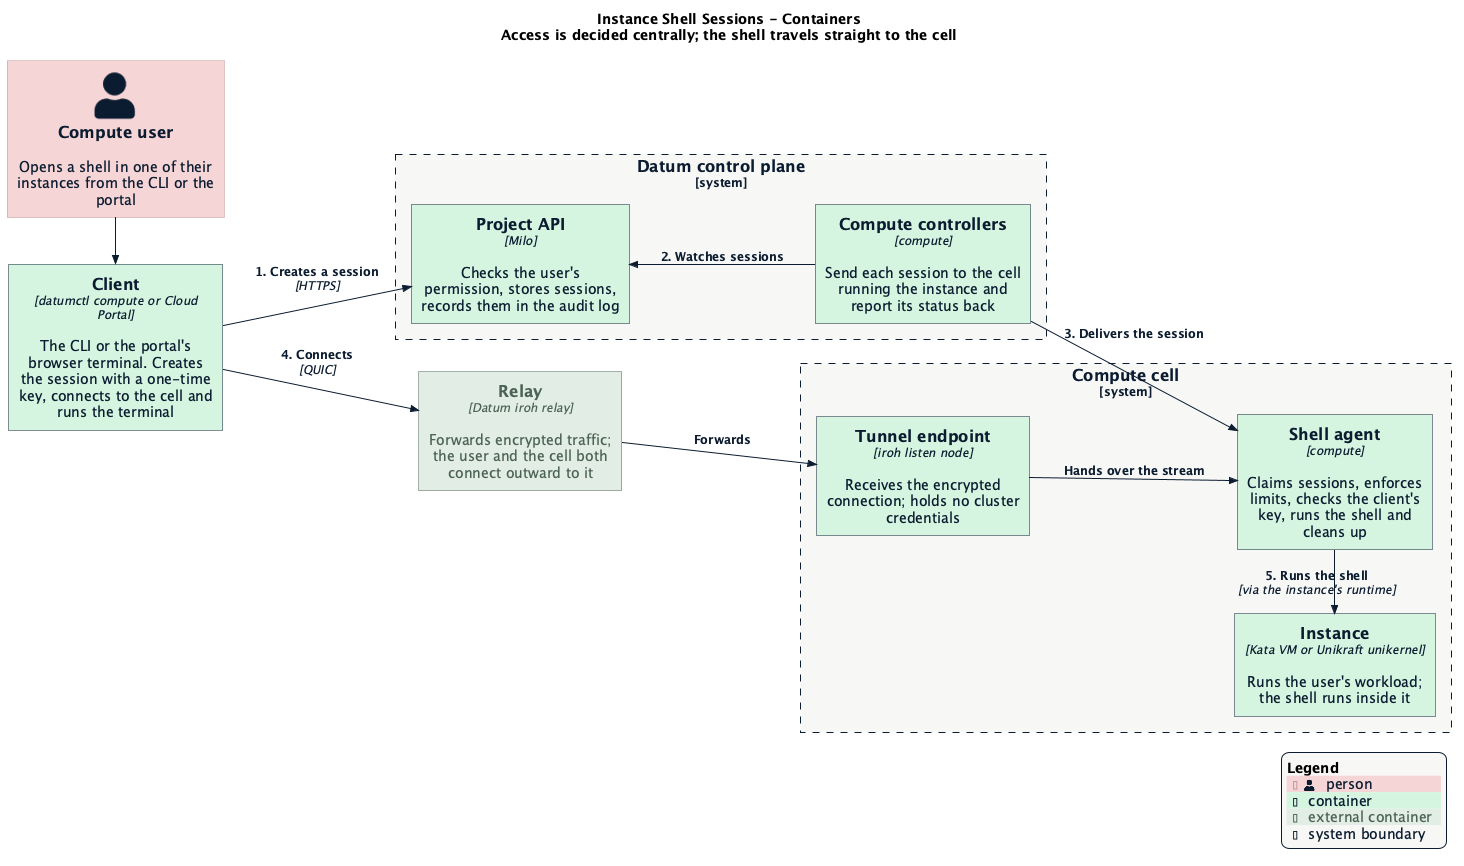

The diagram above was rendered by PlantUML. Its source (embedded in the PNG):
@startuml c4-container-diagram
!$NEW_C4_STYLE = 1
!include https://raw.githubusercontent.com/plantuml-stdlib/C4-PlantUML/master/C4_Container.puml
!include https://raw.githubusercontent.com/datum-cloud/enhancements/main/enhancements/datum-theme.puml

title Instance Shell Sessions - Containers\nAccess is decided centrally; the shell travels straight to the cell

LAYOUT_LEFT_RIGHT()

Person(user, "Compute user", "Opens a shell in one of their instances from the CLI or the portal")

Container(client, "Client", "datumctl compute or Cloud Portal", "The CLI or the portal's browser terminal. Creates the session with a one-time key, connects to the cell and runs the terminal")

Container_Ext(relay, "Relay", "Datum iroh relay", "Forwards encrypted traffic; the user and the cell both connect outward to it")

System_Boundary(cell, "Compute cell") {
    Container(listen, "Tunnel endpoint", "iroh listen node", "Receives the encrypted connection; holds no cluster credentials")
    Container(agent, "Shell agent", "compute", "Claims sessions, enforces limits, checks the client's key, runs the shell and cleans up")
    Container(instance, "Instance", "Kata VM or Unikraft unikernel", "Runs the user's workload; the shell runs inside it")
}

System_Boundary(core, "Datum control plane") {
    Container(api, "Project API", "Milo", "Checks the user's permission, stores sessions, records them in the audit log")
    Container(fed, "Compute controllers", "compute", "Send each session to the cell running the instance and report its status back")
}

Rel_R(user, client, "")
Rel(client, api, "1. Creates a session", "HTTPS")
Rel_Back(api, fed, "2. Watches sessions")
Rel(fed, agent, "3. Delivers the session")
Rel(client, relay, "4. Connects", "QUIC")
Rel(relay, listen, "Forwards")
Rel(listen, agent, "Hands over the stream")
Rel_L(agent, instance, "5. Runs the shell", "via the instance's runtime")

SHOW_LEGEND()
@enduml